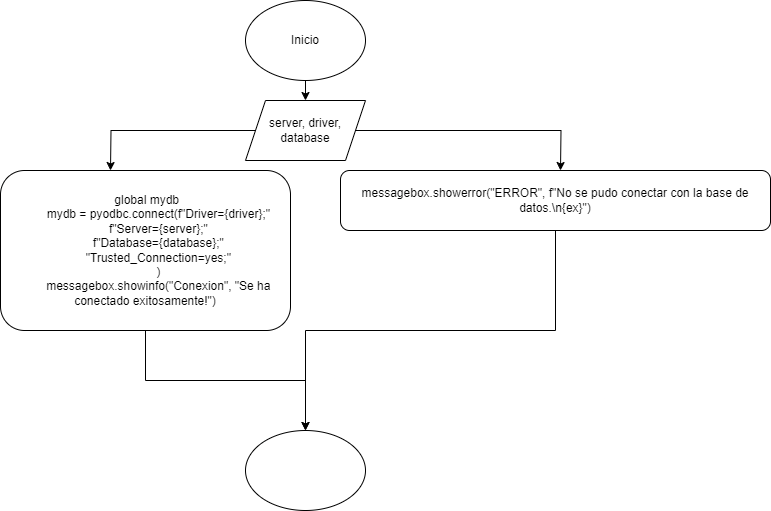

The diagram above was exported from draw.io. Its source (the exported page's mxGraphModel, read from the mxfile embedded in the PNG):
<mxGraphModel dx="880" dy="500" grid="1" gridSize="10" guides="1" tooltips="1" connect="1" arrows="1" fold="1" page="1" pageScale="1" pageWidth="850" pageHeight="1100" math="0" shadow="0">
  <root>
    <mxCell id="0" />
    <mxCell id="1" parent="0" />
    <mxCell id="duTLd8MODqhJmiVxSbn6-6" style="edgeStyle=orthogonalEdgeStyle;rounded=0;orthogonalLoop=1;jettySize=auto;html=1;exitX=0.5;exitY=1;exitDx=0;exitDy=0;entryX=0.5;entryY=0;entryDx=0;entryDy=0;" edge="1" parent="1" source="duTLd8MODqhJmiVxSbn6-1" target="duTLd8MODqhJmiVxSbn6-3">
      <mxGeometry relative="1" as="geometry" />
    </mxCell>
    <mxCell id="duTLd8MODqhJmiVxSbn6-1" value="Inicio" style="ellipse;whiteSpace=wrap;html=1;" vertex="1" parent="1">
      <mxGeometry x="365" y="30" width="120" height="80" as="geometry" />
    </mxCell>
    <mxCell id="duTLd8MODqhJmiVxSbn6-15" style="edgeStyle=orthogonalEdgeStyle;rounded=0;orthogonalLoop=1;jettySize=auto;html=1;exitX=0.5;exitY=1;exitDx=0;exitDy=0;" edge="1" parent="1" source="duTLd8MODqhJmiVxSbn6-2" target="duTLd8MODqhJmiVxSbn6-14">
      <mxGeometry relative="1" as="geometry" />
    </mxCell>
    <mxCell id="duTLd8MODqhJmiVxSbn6-2" value="&lt;div&gt;&amp;nbsp;global mydb&lt;/div&gt;&lt;div&gt;&amp;nbsp; &amp;nbsp; &amp;nbsp; &amp;nbsp; mydb = pyodbc.connect(f&quot;Driver={driver};&quot;&lt;/div&gt;&lt;div&gt;&amp;nbsp; &amp;nbsp; &amp;nbsp; &amp;nbsp; f&quot;Server={server};&quot;&lt;/div&gt;&lt;div&gt;&amp;nbsp; &amp;nbsp; &amp;nbsp; &amp;nbsp; f&quot;Database={database};&quot;&lt;/div&gt;&lt;div&gt;&amp;nbsp; &amp;nbsp; &amp;nbsp; &amp;nbsp; &quot;Trusted_Connection=yes;&quot;&lt;/div&gt;&lt;div&gt;&amp;nbsp; &amp;nbsp; &amp;nbsp; &amp;nbsp; )&lt;/div&gt;&lt;div&gt;&amp;nbsp; &amp;nbsp; &amp;nbsp; &amp;nbsp; messagebox.showinfo(&quot;Conexion&quot;, &quot;Se ha conectado exitosamente!&quot;)&lt;/div&gt;" style="rounded=1;whiteSpace=wrap;html=1;" vertex="1" parent="1">
      <mxGeometry x="120" y="200" width="290" height="160" as="geometry" />
    </mxCell>
    <mxCell id="duTLd8MODqhJmiVxSbn6-9" style="edgeStyle=orthogonalEdgeStyle;rounded=0;orthogonalLoop=1;jettySize=auto;html=1;exitX=0;exitY=0.5;exitDx=0;exitDy=0;" edge="1" parent="1" source="duTLd8MODqhJmiVxSbn6-3">
      <mxGeometry relative="1" as="geometry">
        <mxPoint x="230" y="200" as="targetPoint" />
      </mxGeometry>
    </mxCell>
    <mxCell id="duTLd8MODqhJmiVxSbn6-11" style="edgeStyle=orthogonalEdgeStyle;rounded=0;orthogonalLoop=1;jettySize=auto;html=1;exitX=1;exitY=0.5;exitDx=0;exitDy=0;" edge="1" parent="1" source="duTLd8MODqhJmiVxSbn6-3">
      <mxGeometry relative="1" as="geometry">
        <mxPoint x="680" y="200" as="targetPoint" />
      </mxGeometry>
    </mxCell>
    <mxCell id="duTLd8MODqhJmiVxSbn6-3" value="server, driver, database" style="shape=parallelogram;perimeter=parallelogramPerimeter;whiteSpace=wrap;html=1;fixedSize=1;" vertex="1" parent="1">
      <mxGeometry x="365" y="130" width="120" height="60" as="geometry" />
    </mxCell>
    <mxCell id="duTLd8MODqhJmiVxSbn6-16" style="edgeStyle=orthogonalEdgeStyle;rounded=0;orthogonalLoop=1;jettySize=auto;html=1;exitX=0.5;exitY=1;exitDx=0;exitDy=0;entryX=0.5;entryY=0;entryDx=0;entryDy=0;" edge="1" parent="1" source="duTLd8MODqhJmiVxSbn6-7" target="duTLd8MODqhJmiVxSbn6-14">
      <mxGeometry relative="1" as="geometry" />
    </mxCell>
    <mxCell id="duTLd8MODqhJmiVxSbn6-7" value="messagebox.showerror(&quot;ERROR&quot;, f&quot;No se pudo conectar con la base de datos.\n{ex}&quot;)" style="rounded=1;whiteSpace=wrap;html=1;" vertex="1" parent="1">
      <mxGeometry x="460" y="200" width="430" height="60" as="geometry" />
    </mxCell>
    <mxCell id="duTLd8MODqhJmiVxSbn6-14" value="" style="ellipse;whiteSpace=wrap;html=1;" vertex="1" parent="1">
      <mxGeometry x="365" y="460" width="120" height="80" as="geometry" />
    </mxCell>
  </root>
</mxGraphModel>